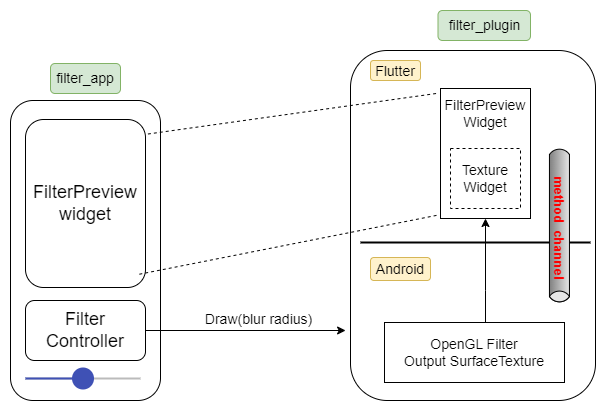

The diagram above was exported from draw.io. Its source (the exported page's mxGraphModel, read from the mxfile embedded in the PNG):
<mxGraphModel dx="585" dy="761" grid="1" gridSize="10" guides="1" tooltips="1" connect="1" arrows="1" fold="1" page="1" pageScale="1" pageWidth="1169" pageHeight="827" math="0" shadow="0">
  <root>
    <mxCell id="0" />
    <mxCell id="1" parent="0" />
    <mxCell id="PjtLdUD1MmM2p6kQTMDz-4" value="" style="rounded=1;whiteSpace=wrap;html=1;fontSize=18;" vertex="1" parent="1">
      <mxGeometry x="410" y="70" width="245" height="350" as="geometry" />
    </mxCell>
    <mxCell id="PjtLdUD1MmM2p6kQTMDz-5" value="" style="line;strokeWidth=2;html=1;fontSize=18;" vertex="1" parent="1">
      <mxGeometry x="420" y="257" width="230" height="10" as="geometry" />
    </mxCell>
    <mxCell id="PjtLdUD1MmM2p6kQTMDz-6" value="&lt;font style=&quot;font-size: 14px&quot;&gt;Flutter&lt;/font&gt;" style="text;html=1;strokeColor=#d6b656;fillColor=#fff2cc;align=center;verticalAlign=middle;whiteSpace=wrap;rounded=1;fontSize=18;" vertex="1" parent="1">
      <mxGeometry x="430" y="80" width="50" height="20" as="geometry" />
    </mxCell>
    <mxCell id="PjtLdUD1MmM2p6kQTMDz-7" value="Android" style="text;html=1;strokeColor=#d6b656;fillColor=#fff2cc;align=center;verticalAlign=middle;whiteSpace=wrap;rounded=1;fontSize=14;" vertex="1" parent="1">
      <mxGeometry x="430" y="277" width="60" height="23" as="geometry" />
    </mxCell>
    <mxCell id="PjtLdUD1MmM2p6kQTMDz-11" value="" style="group" vertex="1" connectable="0" parent="1">
      <mxGeometry x="500" y="108" width="90" height="130" as="geometry" />
    </mxCell>
    <mxCell id="PjtLdUD1MmM2p6kQTMDz-8" value="" style="rounded=0;whiteSpace=wrap;html=1;fontSize=14;strokeColor=default;" vertex="1" parent="PjtLdUD1MmM2p6kQTMDz-11">
      <mxGeometry width="90" height="130" as="geometry" />
    </mxCell>
    <mxCell id="PjtLdUD1MmM2p6kQTMDz-9" value="Texture&lt;br&gt;Widget" style="rounded=0;whiteSpace=wrap;html=1;fontSize=14;strokeColor=default;dashed=1;" vertex="1" parent="PjtLdUD1MmM2p6kQTMDz-11">
      <mxGeometry x="10" y="60" width="70" height="60" as="geometry" />
    </mxCell>
    <mxCell id="PjtLdUD1MmM2p6kQTMDz-10" value="FilterPreview&lt;br&gt;Widget" style="text;html=1;strokeColor=none;fillColor=none;align=center;verticalAlign=middle;whiteSpace=wrap;rounded=0;fontSize=14;" vertex="1" parent="PjtLdUD1MmM2p6kQTMDz-11">
      <mxGeometry x="15" y="10" width="60" height="30" as="geometry" />
    </mxCell>
    <mxCell id="PjtLdUD1MmM2p6kQTMDz-13" value="" style="group;rounded=1;" vertex="1" connectable="0" parent="1">
      <mxGeometry x="70" y="120" width="150" height="300" as="geometry" />
    </mxCell>
    <mxCell id="PjtLdUD1MmM2p6kQTMDz-1" value="" style="rounded=1;whiteSpace=wrap;html=1;" vertex="1" parent="PjtLdUD1MmM2p6kQTMDz-13">
      <mxGeometry width="150" height="300" as="geometry" />
    </mxCell>
    <mxCell id="PjtLdUD1MmM2p6kQTMDz-2" value="&lt;font style=&quot;font-size: 18px&quot;&gt;FilterPreview widget&lt;/font&gt;" style="rounded=1;whiteSpace=wrap;html=1;" vertex="1" parent="PjtLdUD1MmM2p6kQTMDz-13">
      <mxGeometry x="15" y="19" width="120" height="168" as="geometry" />
    </mxCell>
    <mxCell id="PjtLdUD1MmM2p6kQTMDz-3" value="" style="dashed=0;verticalLabelPosition=bottom;verticalAlign=top;align=center;shape=mxgraph.gmdl.slider2;barPos=50;strokeColor=#3F51B5;opacity=100;strokeWidth=2;fillColor=#3F51B5;handleSize=20;shadow=0;" vertex="1" parent="PjtLdUD1MmM2p6kQTMDz-13">
      <mxGeometry x="15" y="266" width="115" height="24" as="geometry" />
    </mxCell>
    <mxCell id="PjtLdUD1MmM2p6kQTMDz-29" value="&lt;font style=&quot;font-size: 18px&quot;&gt;Filter Controller&lt;/font&gt;" style="rounded=1;whiteSpace=wrap;html=1;" vertex="1" parent="PjtLdUD1MmM2p6kQTMDz-13">
      <mxGeometry x="15" y="200" width="120" height="60" as="geometry" />
    </mxCell>
    <mxCell id="PjtLdUD1MmM2p6kQTMDz-18" value="" style="line;strokeWidth=1;html=1;rounded=1;dashed=1;fontSize=14;align=center;direction=south;rotation=-98;perimeterSpacing=0;" vertex="1" parent="1">
      <mxGeometry x="347.74" y="-13.68" width="10" height="293.54" as="geometry" />
    </mxCell>
    <mxCell id="PjtLdUD1MmM2p6kQTMDz-19" value="" style="line;strokeWidth=1;html=1;rounded=1;dashed=1;fontSize=14;align=center;direction=south;rotation=-101.2;" vertex="1" parent="1">
      <mxGeometry x="342.9" y="112.22" width="10" height="304" as="geometry" />
    </mxCell>
    <mxCell id="PjtLdUD1MmM2p6kQTMDz-26" style="edgeStyle=orthogonalEdgeStyle;rounded=0;orthogonalLoop=1;jettySize=auto;html=1;entryX=0.5;entryY=1;entryDx=0;entryDy=0;fontSize=14;" edge="1" parent="1" source="PjtLdUD1MmM2p6kQTMDz-21" target="PjtLdUD1MmM2p6kQTMDz-8">
      <mxGeometry relative="1" as="geometry">
        <Array as="points">
          <mxPoint x="545" y="310" />
          <mxPoint x="545" y="310" />
        </Array>
      </mxGeometry>
    </mxCell>
    <mxCell id="PjtLdUD1MmM2p6kQTMDz-21" value="OpenGL Filter&lt;br&gt;Output SurfaceTexture" style="rounded=0;whiteSpace=wrap;html=1;fontSize=14;strokeColor=default;strokeWidth=1;align=center;" vertex="1" parent="1">
      <mxGeometry x="444" y="342" width="180" height="60" as="geometry" />
    </mxCell>
    <mxCell id="PjtLdUD1MmM2p6kQTMDz-27" value="filter_app" style="text;html=1;strokeColor=#82b366;fillColor=#d5e8d4;align=center;verticalAlign=middle;whiteSpace=wrap;rounded=1;fontSize=14;" vertex="1" parent="1">
      <mxGeometry x="110" y="83" width="70" height="30" as="geometry" />
    </mxCell>
    <mxCell id="PjtLdUD1MmM2p6kQTMDz-28" value="filter_plugin" style="text;html=1;strokeColor=#82b366;fillColor=#d5e8d4;align=center;verticalAlign=middle;whiteSpace=wrap;rounded=1;fontSize=14;" vertex="1" parent="1">
      <mxGeometry x="497.5" y="30" width="92.5" height="30" as="geometry" />
    </mxCell>
    <mxCell id="PjtLdUD1MmM2p6kQTMDz-30" style="edgeStyle=orthogonalEdgeStyle;rounded=0;orthogonalLoop=1;jettySize=auto;html=1;entryX=-0.02;entryY=0.8;entryDx=0;entryDy=0;entryPerimeter=0;fontSize=14;verticalAlign=bottom;labelPosition=center;verticalLabelPosition=top;align=center;" edge="1" parent="1" source="PjtLdUD1MmM2p6kQTMDz-29" target="PjtLdUD1MmM2p6kQTMDz-4">
      <mxGeometry relative="1" as="geometry" />
    </mxCell>
    <mxCell id="PjtLdUD1MmM2p6kQTMDz-31" value="Draw(blur radius)" style="edgeLabel;html=1;align=center;verticalAlign=bottom;resizable=0;points=[];fontSize=14;horizontal=1;labelPosition=center;verticalLabelPosition=top;" vertex="1" connectable="0" parent="PjtLdUD1MmM2p6kQTMDz-30">
      <mxGeometry x="0.1194" y="1" relative="1" as="geometry">
        <mxPoint as="offset" />
      </mxGeometry>
    </mxCell>
    <mxCell id="PjtLdUD1MmM2p6kQTMDz-32" value="&amp;nbsp;method&amp;nbsp; channel" style="strokeWidth=1;outlineConnect=0;dashed=0;align=center;html=1;fontSize=13;shape=mxgraph.eip.messageChannel;verticalLabelPosition=middle;labelBackgroundColor=none;verticalAlign=middle;rounded=1;fillColor=default;strokeColor=default;labelPosition=center;horizontal=1;rotation=90;spacingLeft=6;spacingRight=6;spacingTop=0;spacingBottom=0;fontColor=#FF0000;fontStyle=1" vertex="1" parent="1">
      <mxGeometry x="540" y="235" width="157.9" height="20" as="geometry" />
    </mxCell>
  </root>
</mxGraphModel>